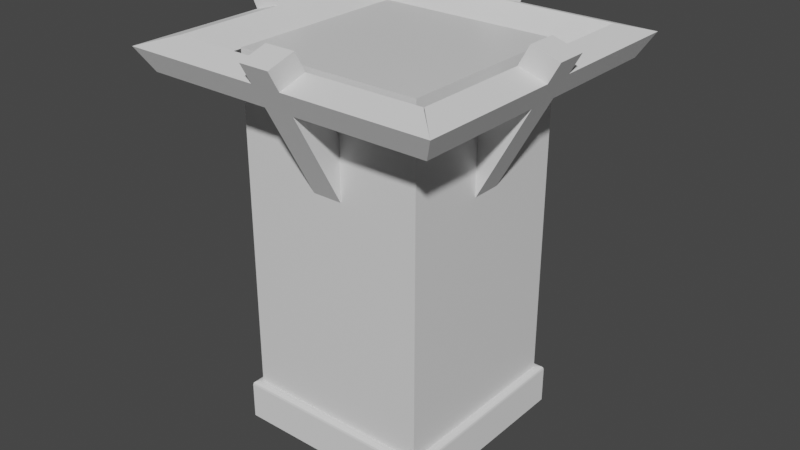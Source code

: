 # Source: wall_3.blend  (saved by Blender 2.93.20; exported with 4.5.12 LTS)
import bpy
from mathutils import Matrix  # noqa: F401  (used for matrix-valued properties, if any)

bpy.ops.wm.read_factory_settings(use_empty=True)
scene = bpy.context.scene
scene.name = 'Scene'

# ---- collections
col_wall = bpy.data.collections.new('Wall'); scene.collection.children.link(col_wall)

# ---- materials (node trees are filled in below, after node groups)
mat_material = bpy.data.materials.new('Material')
mat_material.alpha_threshold = 0.0
mat_material.use_transparent_shadow = False
mat_material.line_color = (0.0, 0.0, 0.0, 1.0)

# ---- material node trees
mat_material.use_nodes = True; mat_material.node_tree.nodes.clear()
_N = mat_material.node_tree.nodes; _L = mat_material.node_tree.links
n0 = _N.new('ShaderNodeOutputMaterial'); n0.name = 'Material Output'; n0.location = (300, 300)
n1 = _N.new('ShaderNodeBsdfPrincipled'); n1.name = 'Principled BSDF'; n1.location = (10, 300)
n1.distribution = 'GGX'
n1.subsurface_method = 'BURLEY'
n1.inputs[2].default_value = 0.4
n1.inputs[3].default_value = 1.45
n1.inputs[27].default_value = (0.0, 0.0, 0.0, 1.0)
n1.inputs[28].default_value = 1.0
_L.new(n1.outputs[0], n0.inputs[0])
n0.is_active_output = True

# ---- world
world_world = bpy.data.worlds.new('World'); scene.world = world_world
world_world.use_nodes = True; world_world.node_tree.nodes.clear()
_N = world_world.node_tree.nodes; _L = world_world.node_tree.links
n0 = _N.new('ShaderNodeOutputWorld'); n0.name = 'World Output'; n0.location = (300, 300)
n1 = _N.new('ShaderNodeBackground'); n1.name = 'Background'; n1.location = (10, 300)
n1.inputs[0].default_value = (0.05088, 0.05088, 0.05088, 1.0)
_L.new(n1.outputs[0], n0.inputs[0])
n0.is_active_output = True
world_world.color = (0.05088, 0.05088, 0.05088)
world_world.use_sun_shadow = False
world_world.sun_shadow_jitter_overblur = 0.0

# ---- meshes
me_cube = bpy.data.meshes.new('Cube')
me_cube.from_pydata([(1.0, 1.0, 3.0), (1.0, 1.0, -1.0), (1.0, -1.0, 3.0), (1.0, -1.0, -1.0), (-1.0, 1.0, 3.0), (-1.0, 1.0, -1.0), (-1.0, -1.0, 3.0), (-1.0, -1.0, -1.0)], [], [(0, 4, 6, 2), (3, 2, 6, 7), (7, 6, 4, 5), (5, 1, 3, 7), (1, 0, 2, 3), (5, 4, 0, 1)])
_uv = me_cube.uv_layers.new(name='UVMap')
_uv.uv.foreach_set('vector', [0.625, 0.5, 0.875, 0.5, 0.875, 0.75, 0.625, 0.75, 0.375, 0.75, 0.625, 0.75, 0.625, 1.0, 0.375, 1.0, 0.375, 0.0, 0.625, 0.0, 0.625, 0.25, 0.375, 0.25, 0.125, 0.5, 0.375, 0.5, 0.375, 0.75, 0.125, 0.75, 0.375, 0.5, 0.625, 0.5, 0.625, 0.75, 0.375, 0.75, 0.375, 0.25, 0.625, 0.25, 0.625, 0.5, 0.375, 0.5])
me_cube.materials.append(mat_material)
me_cube.use_remesh_preserve_volume = False
me_cube.use_remesh_preserve_attributes = False
me_cube.use_mirror_vertex_groups = False
me_cube.update()
me_cube_005 = bpy.data.meshes.new('Cube.005')
me_cube_005.from_pydata([(-0.2039, 0.8887, -1.641), (-0.2039, 0.5107, -1.488), (-0.2039, 2.276, 1.78), (-0.2039, 1.898, 1.934), (0.2039, 0.8887, -1.641), (0.2039, 0.5107, -1.488), (0.2039, 2.276, 1.78), (0.2039, 1.898, 1.934), (-0.2039, 2.131, 1.423), (-0.2039, 1.753, 1.577), (0.2039, 2.131, 1.423), (0.2039, 1.753, 1.577), (-0.2039, 1.96, 1.002), (0.2039, 1.582, 1.155), (-0.2039, 1.582, 1.155), (0.2039, 1.96, 1.002), (-1.587, 1.582, 1.155), (-1.747, 1.753, 1.577), (1.96, 1.96, 1.002), (2.131, 2.131, 1.423), (1.747, 1.753, 1.577), (-2.131, 2.131, 1.423), (-1.96, 1.96, 1.002), (1.587, 1.582, 1.155), (-0.2039, -0.8887, -1.641), (-0.2039, -0.5107, -1.488), (-0.2039, -2.276, 1.78), (-0.2039, -1.898, 1.934), (0.2039, -0.8887, -1.641), (0.2039, -0.5107, -1.488), (0.2039, -2.276, 1.78), (0.2039, -1.898, 1.934), (-0.2039, -2.131, 1.423), (-0.2039, -1.753, 1.577), (0.2039, -2.131, 1.423), (0.2039, -1.753, 1.577), (-0.2039, -1.96, 1.002), (0.2039, -1.582, 1.155), (-0.2039, -1.582, 1.155), (0.2039, -1.96, 1.002), (-1.587, -1.582, 1.155), (-1.747, -1.753, 1.577), (1.96, -1.96, 1.002), (2.131, -2.131, 1.423), (1.747, -1.753, 1.577), (-2.131, -2.131, 1.423), (-1.96, -1.96, 1.002), (1.587, -1.582, 1.155), (-0.8887, -0.2039, -1.641), (-0.5107, -0.2039, -1.488), (-2.276, -0.2039, 1.78), (-1.898, -0.2039, 1.934), (-0.8887, 0.2039, -1.641), (-0.5107, 0.2039, -1.488), (-2.276, 0.2039, 1.78), (-1.898, 0.2039, 1.934), (-2.131, -0.2039, 1.423), (-1.753, -0.2039, 1.577), (-2.131, 0.2039, 1.423), (-1.753, 0.2039, 1.577), (-1.96, -0.2039, 1.002), (-1.582, 0.2039, 1.155), (-1.582, -0.2039, 1.155), (-1.96, 0.2039, 1.002), (-1.582, -1.587, 1.155), (-1.753, -1.747, 1.577), (-1.96, 1.96, 1.002), (-2.131, 2.131, 1.423), (-1.753, 1.747, 1.577), (-2.131, -2.131, 1.423), (-1.96, -1.96, 1.002), (-1.582, 1.587, 1.155), (0.8887, -0.2039, -1.641), (0.5107, -0.2039, -1.488), (2.276, -0.2039, 1.78), (1.898, -0.2039, 1.934), (0.8887, 0.2039, -1.641), (0.5107, 0.2039, -1.488), (2.276, 0.2039, 1.78), (1.898, 0.2039, 1.934), (2.131, -0.2039, 1.423), (1.753, -0.2039, 1.577), (2.131, 0.2039, 1.423), (1.753, 0.2039, 1.577), (1.96, -0.2039, 1.002), (1.582, 0.2039, 1.155), (1.582, -0.2039, 1.155), (1.96, 0.2039, 1.002), (1.582, -1.587, 1.155), (1.753, -1.747, 1.577), (1.96, 1.96, 1.002), (2.131, 2.131, 1.423), (1.753, 1.747, 1.577), (2.131, -2.131, 1.423), (1.96, -1.96, 1.002), (1.582, 1.587, 1.155)], [], [(8, 9, 3, 2), (2, 3, 7, 6), (15, 13, 5, 4), (4, 5, 1, 0), (12, 15, 4, 0), (13, 14, 1, 5), (7, 3, 9, 11), (2, 6, 10, 8), (6, 7, 11, 10), (10, 11, 20, 19), (0, 1, 14, 12), (11, 9, 14, 13), (8, 10, 15, 12), (8, 12, 22, 21), (22, 16, 17, 21), (19, 20, 23, 18), (13, 15, 18, 23), (15, 10, 19, 18), (11, 13, 23, 20), (9, 8, 21, 17), (12, 14, 16, 22), (14, 9, 17, 16), (32, 26, 27, 33), (26, 30, 31, 27), (39, 28, 29, 37), (28, 24, 25, 29), (36, 24, 28, 39), (37, 29, 25, 38), (31, 35, 33, 27), (26, 32, 34, 30), (30, 34, 35, 31), (34, 43, 44, 35), (24, 36, 38, 25), (35, 37, 38, 33), (32, 36, 39, 34), (32, 45, 46, 36), (46, 45, 41, 40), (43, 42, 47, 44), (37, 47, 42, 39), (39, 42, 43, 34), (35, 44, 47, 37), (33, 41, 45, 32), (36, 46, 40, 38), (38, 40, 41, 33), (56, 57, 51, 50), (50, 51, 55, 54), (63, 61, 53, 52), (52, 53, 49, 48), (60, 63, 52, 48), (61, 62, 49, 53), (55, 51, 57, 59), (50, 54, 58, 56), (54, 55, 59, 58), (58, 59, 68, 67), (48, 49, 62, 60), (59, 57, 62, 61), (56, 58, 63, 60), (56, 60, 70, 69), (70, 64, 65, 69), (67, 68, 71, 66), (61, 63, 66, 71), (63, 58, 67, 66), (59, 61, 71, 68), (57, 56, 69, 65), (60, 62, 64, 70), (62, 57, 65, 64), (80, 74, 75, 81), (74, 78, 79, 75), (87, 76, 77, 85), (76, 72, 73, 77), (84, 72, 76, 87), (85, 77, 73, 86), (79, 83, 81, 75), (74, 80, 82, 78), (78, 82, 83, 79), (82, 91, 92, 83), (72, 84, 86, 73), (83, 85, 86, 81), (80, 84, 87, 82), (80, 93, 94, 84), (94, 93, 89, 88), (91, 90, 95, 92), (85, 95, 90, 87), (87, 90, 91, 82), (83, 92, 95, 85), (81, 89, 93, 80), (84, 94, 88, 86), (86, 88, 89, 81)])
_uv = me_cube_005.uv_layers.new(name='UVMap')
_uv.uv.foreach_set('vector', [0.375, 0.2239, 0.625, 0.2239, 0.625, 0.25, 0.375, 0.25, 0.375, 0.25, 0.625, 0.25, 0.625, 0.5, 0.375, 0.5, 0.375, 0.5569, 0.625, 0.5569, 0.625, 0.75, 0.375, 0.75, 0.375, 0.75, 0.625, 0.75, 0.625, 1.0, 0.375, 1.0, 0.125, 0.5569, 0.375, 0.5569, 0.375, 0.75, 0.125, 0.75, 0.625, 0.5569, 0.875, 0.5569, 0.875, 0.75, 0.625, 0.75, 0.625, 0.5, 0.875, 0.5, 0.875, 0.5261, 0.625, 0.5261, 0.125, 0.5, 0.375, 0.5, 0.375, 0.5261, 0.125, 0.5261, 0.375, 0.5, 0.625, 0.5, 0.625, 0.5261, 0.375, 0.5261, 0.375, 0.5261, 0.625, 0.5261, 0.625, 0.5261, 0.375, 0.5261, 0.375, 0.0, 0.625, 0.0, 0.625, 0.1931, 0.375, 0.1931, 0.625, 0.5261, 0.875, 0.5261, 0.875, 0.5569, 0.625, 0.5569, 0.125, 0.5261, 0.375, 0.5261, 0.375, 0.5569, 0.125, 0.5569, 0.125, 0.5261, 0.125, 0.5569, 0.125, 0.5569, 0.125, 0.5261, 0.375, 0.1931, 0.625, 0.1931, 0.625, 0.2239, 0.375, 0.2239, 0.375, 0.5261, 0.625, 0.5261, 0.625, 0.5569, 0.375, 0.5569, 0.625, 0.5569, 0.375, 0.5569, 0.375, 0.5569, 0.625, 0.5569, 0.375, 0.5569, 0.375, 0.5261, 0.375, 0.5261, 0.375, 0.5569, 0.625, 0.5261, 0.625, 0.5569, 0.625, 0.5569, 0.625, 0.5261, 0.625, 0.2239, 0.375, 0.2239, 0.375, 0.2239, 0.625, 0.2239, 0.375, 0.1931, 0.625, 0.1931, 0.625, 0.1931, 0.375, 0.1931, 0.875, 0.5569, 0.875, 0.5261, 0.875, 0.5261, 0.875, 0.5569, 0.375, 0.2239, 0.375, 0.25, 0.625, 0.25, 0.625, 0.2239, 0.375, 0.25, 0.375, 0.5, 0.625, 0.5, 0.625, 0.25, 0.375, 0.5569, 0.375, 0.75, 0.625, 0.75, 0.625, 0.5569, 0.375, 0.75, 0.375, 1.0, 0.625, 1.0, 0.625, 0.75, 0.125, 0.5569, 0.125, 0.75, 0.375, 0.75, 0.375, 0.5569, 0.625, 0.5569, 0.625, 0.75, 0.875, 0.75, 0.875, 0.5569, 0.625, 0.5, 0.625, 0.5261, 0.875, 0.5261, 0.875, 0.5, 0.125, 0.5, 0.125, 0.5261, 0.375, 0.5261, 0.375, 0.5, 0.375, 0.5, 0.375, 0.5261, 0.625, 0.5261, 0.625, 0.5, 0.375, 0.5261, 0.375, 0.5261, 0.625, 0.5261, 0.625, 0.5261, 0.375, 0.0, 0.375, 0.1931, 0.625, 0.1931, 0.625, 0.0, 0.625, 0.5261, 0.625, 0.5569, 0.875, 0.5569, 0.875, 0.5261, 0.125, 0.5261, 0.125, 0.5569, 0.375, 0.5569, 0.375, 0.5261, 0.125, 0.5261, 0.125, 0.5261, 0.125, 0.5569, 0.125, 0.5569, 0.375, 0.1931, 0.375, 0.2239, 0.625, 0.2239, 0.625, 0.1931, 0.375, 0.5261, 0.375, 0.5569, 0.625, 0.5569, 0.625, 0.5261, 0.625, 0.5569, 0.625, 0.5569, 0.375, 0.5569, 0.375, 0.5569, 0.375, 0.5569, 0.375, 0.5569, 0.375, 0.5261, 0.375, 0.5261, 0.625, 0.5261, 0.625, 0.5261, 0.625, 0.5569, 0.625, 0.5569, 0.625, 0.2239, 0.625, 0.2239, 0.375, 0.2239, 0.375, 0.2239, 0.375, 0.1931, 0.375, 0.1931, 0.625, 0.1931, 0.625, 0.1931, 0.875, 0.5569, 0.875, 0.5569, 0.875, 0.5261, 0.875, 0.5261, 0.375, 0.2239, 0.625, 0.2239, 0.625, 0.25, 0.375, 0.25, 0.375, 0.25, 0.625, 0.25, 0.625, 0.5, 0.375, 0.5, 0.375, 0.5569, 0.625, 0.5569, 0.625, 0.75, 0.375, 0.75, 0.375, 0.75, 0.625, 0.75, 0.625, 1.0, 0.375, 1.0, 0.125, 0.5569, 0.375, 0.5569, 0.375, 0.75, 0.125, 0.75, 0.625, 0.5569, 0.875, 0.5569, 0.875, 0.75, 0.625, 0.75, 0.625, 0.5, 0.875, 0.5, 0.875, 0.5261, 0.625, 0.5261, 0.125, 0.5, 0.375, 0.5, 0.375, 0.5261, 0.125, 0.5261, 0.375, 0.5, 0.625, 0.5, 0.625, 0.5261, 0.375, 0.5261, 0.375, 0.5261, 0.625, 0.5261, 0.625, 0.5261, 0.375, 0.5261, 0.375, 0.0, 0.625, 0.0, 0.625, 0.1931, 0.375, 0.1931, 0.625, 0.5261, 0.875, 0.5261, 0.875, 0.5569, 0.625, 0.5569, 0.125, 0.5261, 0.375, 0.5261, 0.375, 0.5569, 0.125, 0.5569, 0.125, 0.5261, 0.125, 0.5569, 0.125, 0.5569, 0.125, 0.5261, 0.375, 0.1931, 0.625, 0.1931, 0.625, 0.2239, 0.375, 0.2239, 0.375, 0.5261, 0.625, 0.5261, 0.625, 0.5569, 0.375, 0.5569, 0.625, 0.5569, 0.375, 0.5569, 0.375, 0.5569, 0.625, 0.5569, 0.375, 0.5569, 0.375, 0.5261, 0.375, 0.5261, 0.375, 0.5569, 0.625, 0.5261, 0.625, 0.5569, 0.625, 0.5569, 0.625, 0.5261, 0.625, 0.2239, 0.375, 0.2239, 0.375, 0.2239, 0.625, 0.2239, 0.375, 0.1931, 0.625, 0.1931, 0.625, 0.1931, 0.375, 0.1931, 0.875, 0.5569, 0.875, 0.5261, 0.875, 0.5261, 0.875, 0.5569, 0.375, 0.2239, 0.375, 0.25, 0.625, 0.25, 0.625, 0.2239, 0.375, 0.25, 0.375, 0.5, 0.625, 0.5, 0.625, 0.25, 0.375, 0.5569, 0.375, 0.75, 0.625, 0.75, 0.625, 0.5569, 0.375, 0.75, 0.375, 1.0, 0.625, 1.0, 0.625, 0.75, 0.125, 0.5569, 0.125, 0.75, 0.375, 0.75, 0.375, 0.5569, 0.625, 0.5569, 0.625, 0.75, 0.875, 0.75, 0.875, 0.5569, 0.625, 0.5, 0.625, 0.5261, 0.875, 0.5261, 0.875, 0.5, 0.125, 0.5, 0.125, 0.5261, 0.375, 0.5261, 0.375, 0.5, 0.375, 0.5, 0.375, 0.5261, 0.625, 0.5261, 0.625, 0.5, 0.375, 0.5261, 0.375, 0.5261, 0.625, 0.5261, 0.625, 0.5261, 0.375, 0.0, 0.375, 0.1931, 0.625, 0.1931, 0.625, 0.0, 0.625, 0.5261, 0.625, 0.5569, 0.875, 0.5569, 0.875, 0.5261, 0.125, 0.5261, 0.125, 0.5569, 0.375, 0.5569, 0.375, 0.5261, 0.125, 0.5261, 0.125, 0.5261, 0.125, 0.5569, 0.125, 0.5569, 0.375, 0.1931, 0.375, 0.2239, 0.625, 0.2239, 0.625, 0.1931, 0.375, 0.5261, 0.375, 0.5569, 0.625, 0.5569, 0.625, 0.5261, 0.625, 0.5569, 0.625, 0.5569, 0.375, 0.5569, 0.375, 0.5569, 0.375, 0.5569, 0.375, 0.5569, 0.375, 0.5261, 0.375, 0.5261, 0.625, 0.5261, 0.625, 0.5261, 0.625, 0.5569, 0.625, 0.5569, 0.625, 0.2239, 0.625, 0.2239, 0.375, 0.2239, 0.375, 0.2239, 0.375, 0.1931, 0.375, 0.1931, 0.625, 0.1931, 0.625, 0.1931, 0.875, 0.5569, 0.875, 0.5569, 0.875, 0.5261, 0.875, 0.5261])
me_cube_005.use_remesh_fix_poles = True
me_cube_005.use_remesh_preserve_attributes = False
me_cube_005.update()
me_cube_001 = bpy.data.meshes.new('Cube.001')
me_cube_001.from_pydata([(-1.076, -1.076, -1.0), (-1.076, 1.076, -1.0), (1.076, -1.076, -1.0), (1.076, 1.076, -1.0), (-1.033, -1.033, -0.5692), (-1.076, -1.076, -0.6124), (-1.055, -1.055, -0.575), (-1.071, -1.071, -0.5908), (-1.033, 1.033, -0.5692), (-1.076, 1.076, -0.6124), (-1.055, 1.055, -0.575), (-1.071, 1.071, -0.5908), (1.033, -1.033, -0.5692), (1.076, -1.076, -0.6124), (1.055, -1.055, -0.575), (1.071, -1.071, -0.5908), (1.033, 1.033, -0.5692), (1.076, 1.076, -0.6124), (1.055, 1.055, -0.575), (1.071, 1.071, -0.5908)], [], [(16, 8, 4, 12), (3, 17, 13, 2), (0, 5, 9, 1), (1, 3, 2, 0), (1, 9, 17, 3), (4, 8, 10, 6), (6, 10, 11, 7), (7, 11, 9, 5), (8, 16, 18, 10), (10, 18, 19, 11), (11, 19, 17, 9), (16, 12, 14, 18), (18, 14, 15, 19), (19, 15, 13, 17), (12, 4, 6, 14), (14, 6, 7, 15), (15, 7, 5, 13), (2, 13, 5, 0)])
_uv = me_cube_001.uv_layers.new(name='UVMap')
_uv.uv.foreach_set('vector', [0.63, 0.505, 0.87, 0.505, 0.87, 0.745, 0.63, 0.745, 0.375, 0.5, 0.6, 0.5, 0.6, 0.75, 0.375, 0.75, 0.375, 0.0, 0.6, 0.0, 0.6, 0.25, 0.375, 0.25, 0.125, 0.5, 0.375, 0.5, 0.375, 0.75, 0.125, 0.75, 0.375, 0.25, 0.6, 0.25, 0.6, 0.5, 0.375, 0.5, 0.87, 0.745, 0.87, 0.505, 0.8725, 0.5025, 0.8725, 0.7475, 0.8725, 0.7475, 0.8725, 0.5025, 0.875, 0.5007, 0.875, 0.7493, 0.6125, 0.0006709, 0.6125, 0.2493, 0.6, 0.25, 0.6, 0.0, 0.87, 0.505, 0.63, 0.505, 0.6275, 0.5025, 0.8725, 0.5025, 0.8725, 0.5025, 0.6275, 0.5025, 0.6257, 0.5, 0.8743, 0.5, 0.6125, 0.2507, 0.6125, 0.4993, 0.6, 0.5, 0.6, 0.25, 0.63, 0.505, 0.63, 0.745, 0.6275, 0.7475, 0.6275, 0.5025, 0.6275, 0.5025, 0.6275, 0.7475, 0.6125, 0.7493, 0.6125, 0.5007, 0.6125, 0.5007, 0.6125, 0.7493, 0.6, 0.75, 0.6, 0.5, 0.63, 0.745, 0.87, 0.745, 0.8725, 0.7475, 0.6275, 0.7475, 0.6275, 0.7475, 0.8725, 0.7475, 0.8743, 0.75, 0.6257, 0.75, 0.6125, 0.7507, 0.6125, 0.9993, 0.6, 1.0, 0.6, 0.75, 0.375, 0.75, 0.6, 0.75, 0.6, 1.0, 0.375, 1.0])
me_cube_001.use_remesh_fix_poles = True
me_cube_001.use_remesh_preserve_attributes = False
me_cube_001.update()

# ---- objects
ob_cube = bpy.data.objects.new('Cube', me_cube)
ob_cube_001 = bpy.data.objects.new('Cube.001', me_cube_005)
ob_cube_002 = bpy.data.objects.new('Cube.002', me_cube_001)

# ---- transforms, parenting, visibility, modifiers, constraints
ob_cube.location = (0.0, 0.0, 1.0)
ob_cube.lock_rotations_4d = False
ob_cube.empty_display_type = 'ARROWS'
ob_cube.lineart.crease_threshold = 0.0
ob_cube_001.location = (0.0, 0.0, 3.22)
ob_cube_001.scale = (0.7826, 0.7826, 0.5759)
ob_cube_002.location = (0.0, 0.0, 1.0)

# ---- collection membership
col_wall.objects.link(ob_cube)
col_wall.objects.link(ob_cube_001)
col_wall.objects.link(ob_cube_002)

# ---- scene / render settings (as saved in the file)
scene.frame_start = 1; scene.frame_end = 250; scene.frame_set(1)
scene.render.engine = 'BLENDER_EEVEE_NEXT'
scene.cycles.use_denoising = False
scene.cycles.samples = 128
scene.cycles.sampling_pattern = 'TABULATED_SOBOL'
scene.cycles.use_adaptive_sampling = False
scene.cycles.use_light_tree = False
scene.view_settings.view_transform = 'Filmic'
bpy.context.view_layer.update()

# ---- added for rendering (the .blend has no active camera and no usable light): camera, sun
cam_auto = bpy.data.cameras.new('AutoCamera')
cam_auto.lens = 50.0
cam_auto.sensor_width = 36.0
cam_auto.clip_end = 1000.0
ob_auto_camera = bpy.data.objects.new('AutoCamera', cam_auto)
scene.collection.objects.link(ob_auto_camera)
ob_auto_camera.location = (6.14768, -7.37722, 7.08471)
ob_auto_camera.rotation_euler = (1.09748, -7.21219e-08, 0.694738)
scene.camera = ob_auto_camera
light_auto_sun = bpy.data.lights.new('AutoSun', 'SUN')
light_auto_sun.energy = 3.0
light_auto_sun.angle = 0.0523599
ob_auto_sun = bpy.data.objects.new('AutoSun', light_auto_sun)
scene.collection.objects.link(ob_auto_sun)
ob_auto_sun.rotation_euler = (0.872665, 0.174533, 0.523599)
bpy.context.view_layer.update()
